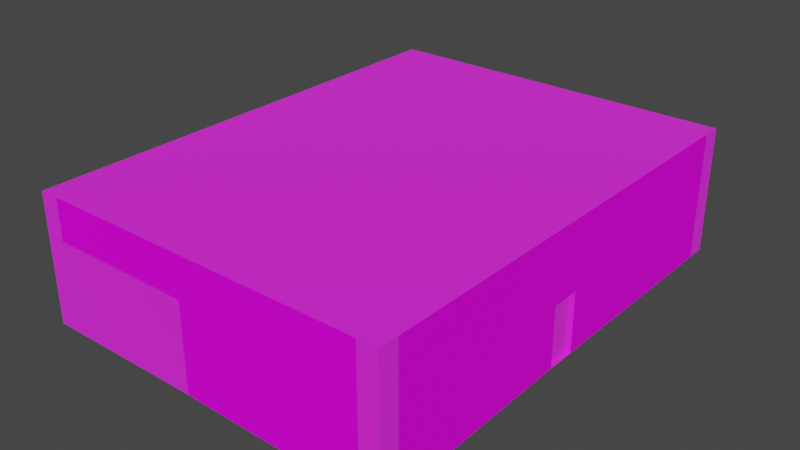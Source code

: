 # Source: SM_BLDG_07.blend  (saved by Blender 3.1.7; exported with 4.5.12 LTS)
import bpy
from mathutils import Matrix  # noqa: F401  (used for matrix-valued properties, if any)

bpy.ops.wm.read_factory_settings(use_empty=True)
scene = bpy.context.scene
scene.name = 'Scene'

# ---- collections
col_sm_bldg_07 = bpy.data.collections.new('SM_BLDG_07'); scene.collection.children.link(col_sm_bldg_07)

# ---- images (referenced by path relative to the original .blend; pixels are not part of the script)
import os
ASSET_DIR = os.environ.get("B2B_ASSET_DIR", "")  # directory of the original .blend (textures are referenced by path, not embedded)
HERE = os.path.dirname(os.path.abspath(__file__))  # packed textures are extracted next to this script under _unpacked/

def load_image(name, relpath, width, height, colorspace="sRGB"):
    """Load a texture the original file referenced (path relative to the .blend, or extracted next to this script)."""
    p = next((c for c in (os.path.join(HERE, relpath), os.path.join(ASSET_DIR, relpath)) if relpath and os.path.exists(c)), "")
    if p:
        img = bpy.data.images.load(p, check_existing=True)
        img.name = name
    else:  # same state as the original file: an image datablock whose file is absent (Cycles renders it pink)
        img = bpy.data.images.new(name, width, height)
        img.source = "FILE"
        img.filepath = "//" + (relpath or name)
    img.colorspace_settings.name = colorspace
    return img
img_concretemanky_png = load_image('ConcreteManky.PNG', 'ConcreteManky.PNG', 1024, 1024, 'sRGB')
img_pli_png = load_image('pli.PNG', 'pli.PNG', 1024, 1024, 'sRGB')
img_vor_png = load_image('vor.PNG', 'vor.PNG', 1024, 1024, 'sRGB')
img_dver_png = load_image('dver.PNG', 'dver.PNG', 1024, 1024, 'sRGB')
img_roof_png = load_image('roof.PNG', 'roof.PNG', 1024, 1024, 'sRGB')
img_kirpst5_png = load_image('kirpst5.PNG', 'kirpst5.PNG', 1024, 1024, 'sRGB')

# ---- materials (node trees are filled in below, after node groups)
mat_sm_bldg_07_0 = bpy.data.materials.new('SM_BLDG_07.0')
mat_sm_bldg_07_0.use_transparent_shadow = False
mat_sm_bldg_07_0.diffuse_color = (1.0, 1.0, 1.0, 1.0)
mat_sm_bldg_07_0.roughness = 1.0
mat_sm_bldg_07_0.specular_intensity = 1.0
mat_sm_bldg_07_1 = bpy.data.materials.new('SM_BLDG_07.1')
mat_sm_bldg_07_1.use_transparent_shadow = False
mat_sm_bldg_07_1.diffuse_color = (0.5843, 0.5843, 0.5843, 1.0)
mat_sm_bldg_07_1.roughness = 1.0
mat_sm_bldg_07_1.specular_intensity = 0.1
mat_sm_bldg_07_2 = bpy.data.materials.new('SM_BLDG_07.2')
mat_sm_bldg_07_2.use_transparent_shadow = False
mat_sm_bldg_07_2.diffuse_color = (1.0, 1.0, 1.0, 1.0)
mat_sm_bldg_07_2.roughness = 1.0
mat_sm_bldg_07_2.specular_intensity = 1.0
mat_sm_bldg_07_3 = bpy.data.materials.new('SM_BLDG_07.3')
mat_sm_bldg_07_3.use_transparent_shadow = False
mat_sm_bldg_07_3.diffuse_color = (1.0, 1.0, 1.0, 1.0)
mat_sm_bldg_07_3.roughness = 1.0
mat_sm_bldg_07_3.specular_intensity = 1.0
mat_sm_bldg_07_4 = bpy.data.materials.new('SM_BLDG_07.4')
mat_sm_bldg_07_4.use_transparent_shadow = False
mat_sm_bldg_07_4.diffuse_color = (1.0, 1.0, 1.0, 1.0)
mat_sm_bldg_07_4.roughness = 1.0
mat_sm_bldg_07_4.specular_intensity = 1.0
mat_sm_bldg_07_5 = bpy.data.materials.new('SM_BLDG_07.5')
mat_sm_bldg_07_5.use_transparent_shadow = False
mat_sm_bldg_07_5.diffuse_color = (1.0, 1.0, 1.0, 1.0)
mat_sm_bldg_07_5.roughness = 1.0
mat_sm_bldg_07_5.specular_intensity = 1.0

# ---- material node trees
mat_sm_bldg_07_0.use_nodes = True; mat_sm_bldg_07_0.node_tree.nodes.clear()
_N = mat_sm_bldg_07_0.node_tree.nodes; _L = mat_sm_bldg_07_0.node_tree.links
n0 = _N.new('ShaderNodeBsdfPrincipled'); n0.name = 'Principled BSDF'; n0.location = (10, 300)
n0.distribution = 'GGX'
n0.subsurface_method = 'RANDOM_WALK_SKIN'
n0.inputs[2].default_value = 1.0
n0.inputs[3].default_value = 1.45
n0.inputs[13].default_value = 1.0
n0.inputs[27].default_value = (0.0, 0.0, 0.0, 1.0)
n0.inputs[28].default_value = 1.0
n1 = _N.new('ShaderNodeOutputMaterial'); n1.name = 'Material Output'; n1.location = (300, 300)
n2 = _N.new('ShaderNodeTexImage'); n2.name = 'Image Texture'; n2.location = (-300, 600)
n2.label = 'ConcreteManky'
n2.image = img_concretemanky_png
_L.new(n0.outputs[0], n1.inputs[0])
_L.new(n2.outputs[0], n0.inputs[0])
n1.is_active_output = True
mat_sm_bldg_07_1.use_nodes = True; mat_sm_bldg_07_1.node_tree.nodes.clear()
_N = mat_sm_bldg_07_1.node_tree.nodes; _L = mat_sm_bldg_07_1.node_tree.links
n0 = _N.new('ShaderNodeBsdfPrincipled'); n0.name = 'Principled BSDF'; n0.location = (10, 300)
n0.distribution = 'GGX'
n0.subsurface_method = 'RANDOM_WALK_SKIN'
n0.inputs[2].default_value = 1.0
n0.inputs[3].default_value = 1.45
n0.inputs[13].default_value = 0.1
n0.inputs[27].default_value = (0.0, 0.0, 0.0, 1.0)
n0.inputs[28].default_value = 1.0
n1 = _N.new('ShaderNodeOutputMaterial'); n1.name = 'Material Output'; n1.location = (300, 300)
n2 = _N.new('ShaderNodeTexImage'); n2.name = 'Image Texture'; n2.location = (-300, 600)
n2.label = 'pli'
n2.image = img_pli_png
_L.new(n0.outputs[0], n1.inputs[0])
_L.new(n2.outputs[0], n0.inputs[0])
n1.is_active_output = True
mat_sm_bldg_07_2.use_nodes = True; mat_sm_bldg_07_2.node_tree.nodes.clear()
_N = mat_sm_bldg_07_2.node_tree.nodes; _L = mat_sm_bldg_07_2.node_tree.links
n0 = _N.new('ShaderNodeBsdfPrincipled'); n0.name = 'Principled BSDF'; n0.location = (10, 300)
n0.distribution = 'GGX'
n0.subsurface_method = 'RANDOM_WALK_SKIN'
n0.inputs[2].default_value = 1.0
n0.inputs[3].default_value = 1.45
n0.inputs[13].default_value = 1.0
n0.inputs[27].default_value = (0.0, 0.0, 0.0, 1.0)
n0.inputs[28].default_value = 1.0
n1 = _N.new('ShaderNodeOutputMaterial'); n1.name = 'Material Output'; n1.location = (300, 300)
n2 = _N.new('ShaderNodeTexImage'); n2.name = 'Image Texture'; n2.location = (-300, 600)
n2.label = 'vor'
n2.image = img_vor_png
_L.new(n0.outputs[0], n1.inputs[0])
_L.new(n2.outputs[0], n0.inputs[0])
n1.is_active_output = True
mat_sm_bldg_07_3.use_nodes = True; mat_sm_bldg_07_3.node_tree.nodes.clear()
_N = mat_sm_bldg_07_3.node_tree.nodes; _L = mat_sm_bldg_07_3.node_tree.links
n0 = _N.new('ShaderNodeBsdfPrincipled'); n0.name = 'Principled BSDF'; n0.location = (10, 300)
n0.distribution = 'GGX'
n0.subsurface_method = 'RANDOM_WALK_SKIN'
n0.inputs[2].default_value = 1.0
n0.inputs[3].default_value = 1.45
n0.inputs[13].default_value = 1.0
n0.inputs[27].default_value = (0.0, 0.0, 0.0, 1.0)
n0.inputs[28].default_value = 1.0
n1 = _N.new('ShaderNodeOutputMaterial'); n1.name = 'Material Output'; n1.location = (300, 300)
n2 = _N.new('ShaderNodeTexImage'); n2.name = 'Image Texture'; n2.location = (-300, 600)
n2.label = 'dver'
n2.image = img_dver_png
_L.new(n0.outputs[0], n1.inputs[0])
_L.new(n2.outputs[0], n0.inputs[0])
n1.is_active_output = True
mat_sm_bldg_07_4.use_nodes = True; mat_sm_bldg_07_4.node_tree.nodes.clear()
_N = mat_sm_bldg_07_4.node_tree.nodes; _L = mat_sm_bldg_07_4.node_tree.links
n0 = _N.new('ShaderNodeBsdfPrincipled'); n0.name = 'Principled BSDF'; n0.location = (10, 300)
n0.distribution = 'GGX'
n0.subsurface_method = 'RANDOM_WALK_SKIN'
n0.inputs[2].default_value = 1.0
n0.inputs[3].default_value = 1.45
n0.inputs[13].default_value = 1.0
n0.inputs[27].default_value = (0.0, 0.0, 0.0, 1.0)
n0.inputs[28].default_value = 1.0
n1 = _N.new('ShaderNodeOutputMaterial'); n1.name = 'Material Output'; n1.location = (300, 300)
n2 = _N.new('ShaderNodeTexImage'); n2.name = 'Image Texture'; n2.location = (-300, 600)
n2.label = 'roof'
n2.image = img_roof_png
_L.new(n0.outputs[0], n1.inputs[0])
_L.new(n2.outputs[0], n0.inputs[0])
n1.is_active_output = True
mat_sm_bldg_07_5.use_nodes = True; mat_sm_bldg_07_5.node_tree.nodes.clear()
_N = mat_sm_bldg_07_5.node_tree.nodes; _L = mat_sm_bldg_07_5.node_tree.links
n0 = _N.new('ShaderNodeBsdfPrincipled'); n0.name = 'Principled BSDF'; n0.location = (10, 300)
n0.distribution = 'GGX'
n0.subsurface_method = 'RANDOM_WALK_SKIN'
n0.inputs[2].default_value = 1.0
n0.inputs[3].default_value = 1.45
n0.inputs[13].default_value = 1.0
n0.inputs[27].default_value = (0.0, 0.0, 0.0, 1.0)
n0.inputs[28].default_value = 1.0
n1 = _N.new('ShaderNodeOutputMaterial'); n1.name = 'Material Output'; n1.location = (300, 300)
n2 = _N.new('ShaderNodeTexImage'); n2.name = 'Image Texture'; n2.location = (-300, 600)
n2.label = 'kirpst5'
n2.image = img_kirpst5_png
_L.new(n0.outputs[0], n1.inputs[0])
_L.new(n2.outputs[0], n0.inputs[0])
n1.is_active_output = True

# ---- world
world_world = bpy.data.worlds.new('World'); scene.world = world_world
world_world.use_nodes = True; world_world.node_tree.nodes.clear()
_N = world_world.node_tree.nodes; _L = world_world.node_tree.links
n0 = _N.new('ShaderNodeOutputWorld'); n0.name = 'World Output'; n0.location = (300, 300)
n1 = _N.new('ShaderNodeBackground'); n1.name = 'Background'; n1.location = (10, 300)
n1.inputs[0].default_value = (0.05088, 0.05088, 0.05088, 1.0)
_L.new(n1.outputs[0], n0.inputs[0])
n0.is_active_output = True
world_world.color = (0.05088, 0.05088, 0.05088)
world_world.use_sun_shadow = False
world_world.sun_shadow_jitter_overblur = 0.0

# ---- meshes
me_sm_bldg_07 = bpy.data.meshes.new('SM_BLDG_07')
me_sm_bldg_07.from_pydata([(-9.471, -11.41, 3.528), (7.308, -11.41, 3.528), (7.308, -11.41, -2.546), (7.308, -10.51, -2.546), (7.308, 9.768, -2.346), (7.308, 10.66, -2.346), (-8.576, 10.66, -2.346), (-9.471, 10.66, -2.346), (-9.471, 10.66, 3.528), (-9.471, 9.768, 3.528), (-9.471, 9.768, -2.346), (-9.471, -10.51, -2.346), (-9.471, -10.51, 3.528), (7.308, -10.51, 3.528), (7.308, -0.2043, 0.4426), (7.308, 9.768, 3.528), (7.308, -1.575, 0.4426), (7.308, -0.2043, -2.346), (-1.5, 10.66, 0.3675), (-1.5, 10.66, -2.346), (-8.576, 10.66, 3.528), (6.413, 10.66, 3.528), (6.413, 10.66, -2.346), (7.108, -1.575, 0.4426), (-0.06687, 10.46, -2.346), (-0.06687, 10.46, 0.3675), (7.308, -1.575, -2.346), (7.108, -1.575, -2.346), (7.108, -0.2043, 0.4426), (-1.5, 10.46, 0.3675), (-1.5, 10.46, -2.346), (-0.06687, 10.66, 0.3675), (7.108, -0.2043, -2.346), (-0.06687, 10.66, -2.346), (7.308, 10.66, 3.528), (-1.866, -11.41, 1.66), (-8.576, -11.41, 3.528), (6.413, -11.41, 3.528), (6.413, -11.41, -2.546), (-1.866, -11.41, -2.346), (-3.25, -11.41, -2.346), (-3.25, -11.41, 1.66), (-7.602, -11.41, -2.346), (-7.602, -11.41, 1.66), (-9.471, -11.41, -2.346), (-8.576, -11.41, 1.66)], [], [(16, 26, 27), (27, 23, 16), (14, 16, 23), (23, 28, 14), (17, 14, 28), (28, 32, 17), (19, 18, 29), (29, 30, 19), (18, 31, 25), (25, 29, 18), (31, 33, 24), (24, 25, 31), (26, 17, 32), (32, 27, 26), (33, 19, 30), (30, 24, 33), (12, 9, 10), (10, 11, 12), (16, 13, 3), (3, 26, 16), (14, 15, 13), (13, 16, 14), (14, 17, 4), (4, 15, 14), (18, 19, 6), (18, 6, 20), (18, 20, 21), (31, 18, 21), (31, 21, 22), (31, 22, 33), (45, 35, 36), (36, 35, 37), (39, 38, 37), (39, 37, 35), (42, 40, 41), (42, 41, 43), (27, 32, 28), (27, 28, 23), (24, 30, 29), (24, 29, 25), (1, 34, 8), (1, 8, 0), (36, 0, 44), (1, 37, 38), (38, 2, 1), (13, 1, 2), (2, 3, 13), (34, 15, 4), (4, 5, 34), (21, 34, 5), (5, 22, 21), (8, 20, 6), (6, 7, 8), (9, 8, 7), (7, 10, 9), (0, 12, 11), (11, 44, 0), (40, 39, 41), (41, 39, 35), (44, 42, 43), (44, 43, 45), (44, 45, 36)])
me_sm_bldg_07.polygons.foreach_set('use_smooth', [True] * 62)
me_sm_bldg_07.polygons.foreach_set('material_index', [0, 0, 0, 0, 0, 0, 0, 0, 0, 0, 0, 0, 0, 0, 0, 0, 1, 1, 1, 1, 1, 1, 1, 1, 1, 1, 1, 1, 1, 1, 1, 1, 1, 1, 2, 2, 3, 3, 3, 3, 4, 4, 5, 5, 5, 5, 5, 5, 5, 5, 5, 5, 5, 5, 5, 5, 5, 5, 5, 5, 5, 5])
_k = set([(0, 1), (0, 8), (0, 11), (0, 12), (0, 36), (0, 44), (1, 2), (1, 8), (1, 13), (1, 34), (1, 37), (1, 38), (2, 3), (2, 13), (2, 38), (3, 13), (3, 16), (3, 26), (4, 5), (4, 14), (4, 15), (4, 17), (4, 34), (5, 21), (5, 22), (5, 34), (6, 7), (6, 8), (6, 18), (6, 19), (6, 20), (7, 8), (7, 9), (7, 10), (8, 9), (8, 20), (8, 34), (9, 10), (9, 12), (10, 11), (10, 12), (11, 12), (11, 44), (13, 14), (13, 15), (13, 16), (14, 15), (14, 16), (14, 17), (14, 23), (14, 28), (15, 34), (16, 23), (16, 26), (16, 27), (17, 26), (17, 28), (17, 32), (18, 19), (18, 20), (18, 21), (18, 25), (18, 29), (18, 31), (19, 29), (19, 30), (19, 33), (20, 21), (21, 22), (21, 31), (21, 34), (22, 31), (22, 33), (23, 27), (23, 28), (24, 25), (24, 29), (24, 30), (24, 31), (24, 33), (25, 29), (25, 31), (26, 27), (26, 32), (27, 28), (27, 32), (28, 32), (29, 30), (30, 33), (31, 33), (35, 36), (35, 37), (35, 39), (35, 41), (35, 45), (36, 37), (36, 44), (36, 45), (37, 38), (37, 39), (38, 39), (39, 40), (39, 41), (40, 41), (40, 42), (41, 42), (41, 43), (42, 43), (42, 44), (43, 44), (43, 45), (44, 45)])
me_sm_bldg_07.attributes.new('sharp_edge', 'BOOLEAN', 'EDGE').data.foreach_set('value', [ (min(e.vertices), max(e.vertices)) in _k for e in me_sm_bldg_07.edges])
_uv = me_sm_bldg_07.uv_layers.new(name='UVMap')
_uv.uv.foreach_set('vector', [-1.702, 2.197, -1.702, 0.8028, -1.602, 0.8028, -1.602, 0.8028, -1.602, 2.197, -1.702, 2.197, -1.702, -0.8744, -1.702, -1.559, -1.602, -1.559, -1.602, -1.559, -1.602, -0.8744, -1.702, -0.8744, 2.702, 0.8028, 2.702, 2.197, 2.602, 2.197, 2.602, 2.197, 2.602, 0.8028, 2.702, 0.8028, 3.559, 0.8028, 3.559, 2.16, 3.459, 2.16, 3.459, 2.16, 3.459, 0.8028, 3.559, 0.8028, 2.702, 4.559, 1.985, 4.559, 1.985, 4.459, 1.985, 4.459, 2.702, 4.459, 2.702, 4.559, -2.559, 2.16, -2.559, 0.8028, -2.459, 0.8028, -2.459, 0.8028, -2.459, 2.16, -2.559, 2.16, 2.702, -1.559, 2.702, -0.8744, 2.602, -0.8744, 2.602, -0.8744, 2.602, -1.559, 2.702, -1.559, -0.9854, 4.559, -1.702, 4.559, -1.702, 4.459, -1.702, 4.459, -0.9854, 4.459, -0.9854, 4.559, 2.877, 2.441, 0.123, 2.441, 0.123, 1.048, 0.123, 1.048, 2.877, 1.048, 2.877, 2.441, 1.337, 1.709, 0.123, 2.441, 0.123, 1.001, 0.123, 1.001, 1.337, 1.048, 1.337, 1.709, 1.523, 1.709, 2.877, 2.441, 0.123, 2.441, 0.123, 2.441, 1.337, 1.709, 1.523, 1.709, 1.523, 1.709, 1.523, 1.048, 2.877, 1.048, 2.877, 1.048, 2.877, 2.441, 1.523, 1.709, 1.049, 1.692, 1.049, 1.048, -0.001238, 1.048, 1.049, 1.692, -0.001238, 1.048, -0.001238, 2.441, 1.049, 1.692, -0.001238, 2.441, 2.222, 2.441, 1.261, 1.692, 1.049, 1.692, 2.222, 2.441, 1.261, 1.692, 2.222, 2.441, 2.222, 1.048, 1.261, 1.692, 2.222, 1.048, 1.261, 1.048, -0.00128, 1.998, 0.9966, 1.998, -0.00128, 2.441, -0.00128, 2.441, 0.9966, 1.998, 2.222, 2.441, 0.9966, 1.048, 2.222, 1.001, 2.222, 2.441, 0.9966, 1.048, 2.222, 2.441, 0.9966, 1.998, 0.0004995, 1.0, 0.9995, 1.0, 0.9995, 2.0, 0.0004995, 1.0, 0.9995, 2.0, 0.0004995, 2.0, 0.0004995, 1.0, 0.9995, 1.0, 0.9995, 2.0, 0.0004995, 1.0, 0.9995, 2.0, 0.0004995, 2.0, 0.0004995, 1.0, 0.9995, 1.0, 0.9995, 2.0, 0.0004995, 1.0, 0.9995, 2.0, 0.0004995, 2.0, 1.059, 0.7643, 1.059, 2.236, -0.05929, 2.236, 1.059, 0.7643, -0.05929, 2.236, -0.05929, 0.7643, -0.9989, 2.368, -1.178, 2.368, -1.178, 0.6894, 2.178, 2.368, 1.999, 2.368, 1.999, 0.6323, 1.999, 0.6323, 2.178, 0.6323, 2.178, 2.368, -1.528, 2.368, -1.707, 2.368, -1.707, 0.6323, -1.707, 0.6323, -1.528, 0.6323, -1.528, 2.368, 2.707, 2.368, 2.528, 2.368, 2.528, 0.6894, 2.528, 0.6894, 2.707, 0.6894, 2.707, 2.368, -0.9989, 2.368, -1.178, 2.368, -1.178, 0.6894, -1.178, 0.6894, -0.9989, 0.6894, -0.9989, 2.368, 2.178, 2.368, 1.999, 2.368, 1.999, 0.6894, 1.999, 0.6894, 2.178, 0.6894, 2.178, 2.368, -1.528, 2.368, -1.707, 2.368, -1.707, 0.6894, -1.707, 0.6894, -1.528, 0.6894, -1.528, 2.368, 2.707, 2.368, 2.528, 2.368, 2.528, 0.6894, 2.528, 0.6894, 2.707, 0.6894, 2.707, 2.368, 0.06623, 0.6894, 0.3431, 0.6894, 0.06623, 1.834, 0.06623, 1.834, 0.3431, 0.6894, 0.3431, 1.834, -1.178, 0.6894, -0.8041, 0.6894, -0.8041, 1.834, -1.178, 0.6894, -0.8041, 1.834, -0.9989, 1.834, -1.178, 0.6894, -0.9989, 1.834, -0.9989, 2.368])
_ca = me_sm_bldg_07.color_attributes.new('Col', 'BYTE_COLOR', 'CORNER')
_ca.data.foreach_set('color', [0.01764, 0.01764, 0.016, 1.0, 0.01764, 0.01681, 0.016, 1.0, 0.01764, 0.01681, 0.016, 1.0, 0.01764, 0.01681, 0.016, 1.0, 0.01764, 0.01764, 0.016, 1.0, 0.01764, 0.01764, 0.016, 1.0, 0.0137, 0.01229, 0.01161, 1.0, 0.0137, 0.01229, 0.01161, 1.0, 0.0137, 0.01229, 0.01161, 1.0, 0.0137, 0.01229, 0.01161, 1.0, 0.0137, 0.01229, 0.01161, 1.0, 0.0137, 0.01229, 0.01161, 1.0, 0.01444, 0.01444, 0.01298, 1.0, 0.01444, 0.01444, 0.01298, 1.0, 0.01444, 0.01444, 0.01298, 1.0, 0.01444, 0.01444, 0.01298, 1.0, 0.01444, 0.01444, 0.01298, 1.0, 0.01444, 0.01444, 0.01298, 1.0, 0.0, 0.0, 0.0, 1.0, 0.0, 0.0, 0.0, 1.0, 0.0, 0.0, 0.0, 1.0, 0.0, 0.0, 0.0, 1.0, 0.0, 0.0, 0.0, 1.0, 0.0, 0.0, 0.0, 1.0, 0.0137, 0.01229, 0.01161, 1.0, 0.0137, 0.01229, 0.01161, 1.0, 0.0137, 0.01229, 0.01161, 1.0, 0.0137, 0.01229, 0.01161, 1.0, 0.0137, 0.01229, 0.01161, 1.0, 0.0137, 0.01229, 0.01161, 1.0, 0.2195, 0.1981, 0.1779, 1.0, 0.2195, 0.1981, 0.1779, 1.0, 0.2195, 0.1981, 0.1779, 1.0, 0.2195, 0.1981, 0.1779, 1.0, 0.2195, 0.1981, 0.1779, 1.0, 0.2195, 0.1981, 0.1779, 1.0, 0.1746, 0.159, 0.1441, 1.0, 0.1746, 0.159, 0.1441, 1.0, 0.1746, 0.159, 0.1441, 1.0, 0.1746, 0.159, 0.1441, 1.0, 0.1746, 0.159, 0.1441, 1.0, 0.1746, 0.159, 0.1441, 1.0, 0.1746, 0.159, 0.1441, 1.0, 0.1746, 0.159, 0.1441, 1.0, 0.1746, 0.159, 0.1441, 1.0, 0.1746, 0.159, 0.1441, 1.0, 0.1746, 0.159, 0.1441, 1.0, 0.1746, 0.159, 0.1441, 1.0, 0.2195, 0.1981, 0.1779, 1.0, 0.2195, 0.1981, 0.1779, 1.0, 0.2195, 0.1981, 0.1779, 1.0, 0.2195, 0.1981, 0.1779, 1.0, 0.2195, 0.1981, 0.1779, 1.0, 0.2195, 0.1981, 0.1779, 1.0, 0.0, 0.0, 0.0, 1.0, 0.0, 0.0, 0.0, 1.0, 0.0, 0.0, 0.0, 1.0, 0.0, 0.0, 0.0, 1.0, 0.0, 0.0, 0.0, 1.0, 0.0, 0.0, 0.0, 1.0, 0.0, 0.0, 0.0, 1.0, 0.0, 0.0, 0.0, 1.0, 0.0, 0.0, 0.0, 1.0, 0.0, 0.0, 0.0, 1.0, 0.0, 0.0, 0.0, 1.0, 0.0, 0.0, 0.0, 1.0, 0.0, 0.0, 0.0, 1.0, 0.0, 0.0, 0.0, 1.0, 0.0, 0.0, 0.0, 1.0, 0.0, 0.0, 0.0, 1.0, 0.0, 0.0, 0.0, 1.0, 0.0, 0.0, 0.0, 1.0, 0.01764, 0.01764, 0.016, 1.0, 0.01764, 0.01764, 0.016, 1.0, 0.01764, 0.01764, 0.016, 1.0, 0.01764, 0.01764, 0.016, 1.0, 0.01764, 0.01764, 0.016, 1.0, 0.01764, 0.01764, 0.016, 1.0, 0.01764, 0.01764, 0.016, 1.0, 0.01764, 0.01764, 0.016, 1.0, 0.01764, 0.01764, 0.016, 1.0, 0.01764, 0.01764, 0.016, 1.0, 0.01764, 0.01764, 0.016, 1.0, 0.01764, 0.01764, 0.016, 1.0, 0.01764, 0.01764, 0.016, 1.0, 0.01764, 0.01764, 0.016, 1.0, 0.01764, 0.01764, 0.016, 1.0, 0.01764, 0.01764, 0.016, 1.0, 0.01764, 0.01764, 0.016, 1.0, 0.01764, 0.01764, 0.016, 1.0, 0.01444, 0.01444, 0.01298, 1.0, 0.01444, 0.01444, 0.01298, 1.0, 0.01444, 0.01444, 0.01298, 1.0, 0.01444, 0.01444, 0.01298, 1.0, 0.01444, 0.01444, 0.01298, 1.0, 0.01444, 0.01444, 0.01298, 1.0, 0.01444, 0.01444, 0.01298, 1.0, 0.01444, 0.01444, 0.01298, 1.0, 0.01444, 0.01444, 0.01298, 1.0, 0.01444, 0.01444, 0.01298, 1.0, 0.01444, 0.01444, 0.01298, 1.0, 0.01444, 0.01444, 0.01298, 1.0, 0.01444, 0.01444, 0.01298, 1.0, 0.01444, 0.01444, 0.01298, 1.0, 0.01444, 0.01444, 0.01298, 1.0, 0.01444, 0.01444, 0.01298, 1.0, 0.01444, 0.01444, 0.01298, 1.0, 0.01444, 0.01444, 0.01298, 1.0, 0.0, 0.0, 0.0, 1.0, 0.0, 0.0, 0.0, 1.0, 0.0, 0.0, 0.0, 1.0, 0.0, 0.0, 0.0, 1.0, 0.0, 0.0, 0.0, 1.0, 0.0, 0.0, 0.0, 1.0, 0.01764, 0.01764, 0.016, 1.0, 0.01764, 0.01764, 0.016, 1.0, 0.01764, 0.01764, 0.016, 1.0, 0.01764, 0.01764, 0.016, 1.0, 0.01764, 0.01764, 0.016, 1.0, 0.01764, 0.01764, 0.016, 1.0, 0.1746, 0.159, 0.1413, 1.0, 0.1746, 0.159, 0.1413, 1.0, 0.1746, 0.159, 0.1413, 1.0, 0.1746, 0.159, 0.1413, 1.0, 0.1746, 0.159, 0.1413, 1.0, 0.1746, 0.159, 0.1413, 1.0, 0.01444, 0.01444, 0.01298, 1.0, 0.01444, 0.01444, 0.01298, 1.0, 0.01444, 0.01444, 0.01298, 1.0, 0.01444, 0.01444, 0.01298, 1.0, 0.01444, 0.01444, 0.01298, 1.0, 0.01444, 0.01444, 0.01298, 1.0, 0.01444, 0.01444, 0.01298, 1.0, 0.01444, 0.01444, 0.01298, 1.0, 0.01444, 0.01444, 0.01298, 1.0, 0.0, 0.0, 0.0, 1.0, 0.0, 0.0, 0.0, 1.0, 0.0, 0.0, 0.0, 1.0, 0.0, 0.0, 0.0, 1.0, 0.0, 0.0, 0.0, 1.0, 0.0, 0.0, 0.0, 1.0, 0.0, 0.0, 0.0, 1.0, 0.0, 0.0, 0.0, 1.0, 0.0, 0.0, 0.0, 1.0, 0.0, 0.0, 0.0, 1.0, 0.0, 0.0, 0.0, 1.0, 0.0, 0.0, 0.0, 1.0, 0.01764, 0.01764, 0.016, 1.0, 0.01764, 0.01764, 0.016, 1.0, 0.01764, 0.01764, 0.016, 1.0, 0.01764, 0.01764, 0.016, 1.0, 0.01764, 0.01764, 0.016, 1.0, 0.01764, 0.01764, 0.016, 1.0, 0.01764, 0.01764, 0.016, 1.0, 0.01764, 0.01764, 0.016, 1.0, 0.01764, 0.01764, 0.016, 1.0, 0.01764, 0.01764, 0.016, 1.0, 0.01764, 0.01764, 0.016, 1.0, 0.01764, 0.01764, 0.016, 1.0, 0.2195, 0.1981, 0.1779, 1.0, 0.2195, 0.1981, 0.1779, 1.0, 0.2195, 0.1981, 0.1779, 1.0, 0.2195, 0.1981, 0.1779, 1.0, 0.2195, 0.1981, 0.1779, 1.0, 0.2195, 0.1981, 0.1779, 1.0, 0.2195, 0.1981, 0.1779, 1.0, 0.2195, 0.1981, 0.1779, 1.0, 0.2195, 0.1981, 0.1779, 1.0, 0.2195, 0.1981, 0.1779, 1.0, 0.2195, 0.1981, 0.1779, 1.0, 0.2195, 0.1981, 0.1779, 1.0, 0.01444, 0.01444, 0.01298, 1.0, 0.01444, 0.01444, 0.01298, 1.0, 0.01444, 0.01444, 0.01298, 1.0, 0.01444, 0.01444, 0.01298, 1.0, 0.01444, 0.01444, 0.01298, 1.0, 0.01444, 0.01444, 0.01298, 1.0, 0.01444, 0.01444, 0.01298, 1.0, 0.01444, 0.01444, 0.01298, 1.0, 0.01444, 0.01444, 0.01298, 1.0, 0.01444, 0.01444, 0.01298, 1.0, 0.01444, 0.01444, 0.01298, 1.0, 0.01444, 0.01444, 0.01298, 1.0, 0.01444, 0.01444, 0.01298, 1.0, 0.01444, 0.01444, 0.01298, 1.0, 0.01444, 0.01444, 0.01298, 1.0])
_ca = me_sm_bldg_07.color_attributes.new('Col.001', 'BYTE_COLOR', 'CORNER')
_ca.data.foreach_set('color', [0.0009106, 0.0009106, 0.0009106, 1.0, 0.0009106, 0.0009106, 0.0009106, 1.0, 0.0009106, 0.0009106, 0.0009106, 1.0, 0.0009106, 0.0009106, 0.0009106, 1.0, 0.0009106, 0.0009106, 0.0009106, 1.0, 0.0009106, 0.0009106, 0.0009106, 1.0, 0.003677, 0.003347, 0.003035, 1.0, 0.003677, 0.003347, 0.003035, 1.0, 0.003677, 0.003347, 0.003035, 1.0, 0.003677, 0.003347, 0.003035, 1.0, 0.003677, 0.003347, 0.003035, 1.0, 0.003677, 0.003347, 0.003035, 1.0, 0.001214, 0.0009106, 0.0006071, 1.0, 0.001214, 0.0009106, 0.0006071, 1.0, 0.001214, 0.0009106, 0.0006071, 1.0, 0.001214, 0.0009106, 0.0006071, 1.0, 0.001214, 0.0009106, 0.0006071, 1.0, 0.001214, 0.0009106, 0.0006071, 1.0, 0.002125, 0.002428, 0.002732, 1.0, 0.002125, 0.002428, 0.002732, 1.0, 0.002125, 0.002428, 0.002732, 1.0, 0.002125, 0.002428, 0.002732, 1.0, 0.002125, 0.002428, 0.002732, 1.0, 0.002125, 0.002428, 0.002732, 1.0, 0.003677, 0.003347, 0.003035, 1.0, 0.003677, 0.003347, 0.003035, 1.0, 0.003677, 0.003347, 0.003035, 1.0, 0.003677, 0.003347, 0.003035, 1.0, 0.003677, 0.003347, 0.003035, 1.0, 0.003677, 0.003347, 0.003035, 1.0, 0.003035, 0.003035, 0.002732, 1.0, 0.003035, 0.003035, 0.002732, 1.0, 0.003035, 0.003035, 0.002732, 1.0, 0.003035, 0.003035, 0.002732, 1.0, 0.003035, 0.003035, 0.002732, 1.0, 0.003035, 0.003035, 0.002732, 1.0, 0.004391, 0.005182, 0.006049, 1.0, 0.004391, 0.005182, 0.006049, 1.0, 0.004391, 0.005182, 0.006049, 1.0, 0.004391, 0.005182, 0.006049, 1.0, 0.004391, 0.005182, 0.006049, 1.0, 0.004391, 0.005182, 0.006049, 1.0, 0.004391, 0.005182, 0.006049, 1.0, 0.004391, 0.005182, 0.006049, 1.0, 0.004391, 0.005182, 0.006049, 1.0, 0.004391, 0.005182, 0.006049, 1.0, 0.004391, 0.005182, 0.006049, 1.0, 0.004391, 0.005182, 0.006049, 1.0, 0.003347, 0.003035, 0.002732, 1.0, 0.003035, 0.003035, 0.002732, 1.0, 0.003035, 0.003035, 0.002732, 1.0, 0.003035, 0.003035, 0.002732, 1.0, 0.003347, 0.003035, 0.002732, 1.0, 0.003347, 0.003035, 0.002732, 1.0, 0.002125, 0.002428, 0.002732, 1.0, 0.002125, 0.002428, 0.002732, 1.0, 0.002125, 0.002428, 0.002732, 1.0, 0.002125, 0.002428, 0.002732, 1.0, 0.002125, 0.002428, 0.002732, 1.0, 0.002125, 0.002428, 0.002732, 1.0, 0.002125, 0.002428, 0.002732, 1.0, 0.002125, 0.002428, 0.002732, 1.0, 0.002125, 0.002428, 0.002732, 1.0, 0.002125, 0.002428, 0.002732, 1.0, 0.002125, 0.002428, 0.002732, 1.0, 0.002125, 0.002428, 0.002732, 1.0, 0.002125, 0.002428, 0.002732, 1.0, 0.002125, 0.002428, 0.002732, 1.0, 0.002125, 0.002428, 0.002732, 1.0, 0.002125, 0.002428, 0.002732, 1.0, 0.002125, 0.002428, 0.002732, 1.0, 0.002125, 0.002428, 0.002732, 1.0, 0.0009106, 0.0009106, 0.0009106, 1.0, 0.0009106, 0.0009106, 0.0009106, 1.0, 0.0009106, 0.0009106, 0.0009106, 1.0, 0.0009106, 0.0009106, 0.0009106, 1.0, 0.0009106, 0.0009106, 0.0009106, 1.0, 0.0009106, 0.0009106, 0.0009106, 1.0, 0.0009106, 0.0009106, 0.0009106, 1.0, 0.0009106, 0.0009106, 0.0009106, 1.0, 0.0009106, 0.0009106, 0.0009106, 1.0, 0.0009106, 0.0009106, 0.0009106, 1.0, 0.0009106, 0.0009106, 0.0009106, 1.0, 0.0009106, 0.0009106, 0.0009106, 1.0, 0.0009106, 0.0009106, 0.0009106, 1.0, 0.0009106, 0.0009106, 0.0009106, 1.0, 0.0009106, 0.0009106, 0.0009106, 1.0, 0.0009106, 0.0009106, 0.0009106, 1.0, 0.0009106, 0.0009106, 0.0009106, 1.0, 0.0009106, 0.0009106, 0.0009106, 1.0, 0.001214, 0.0009106, 0.0006071, 1.0, 0.001214, 0.0009106, 0.0006071, 1.0, 0.0009106, 0.0009106, 0.0006071, 1.0, 0.0009106, 0.0009106, 0.0006071, 1.0, 0.001214, 0.0009106, 0.0006071, 1.0, 0.001214, 0.0009106, 0.0006071, 1.0, 0.001214, 0.0009106, 0.0006071, 1.0, 0.001214, 0.0009106, 0.0006071, 1.0, 0.001214, 0.0009106, 0.0006071, 1.0, 0.001214, 0.0009106, 0.0006071, 1.0, 0.001214, 0.0009106, 0.0006071, 1.0, 0.001214, 0.0009106, 0.0006071, 1.0, 0.001214, 0.0009106, 0.0006071, 1.0, 0.001214, 0.0009106, 0.0006071, 1.0, 0.001214, 0.0009106, 0.0006071, 1.0, 0.001214, 0.0009106, 0.0006071, 1.0, 0.001214, 0.0009106, 0.0006071, 1.0, 0.001214, 0.0009106, 0.0006071, 1.0, 0.002125, 0.002428, 0.002732, 1.0, 0.002125, 0.002428, 0.002732, 1.0, 0.002125, 0.002428, 0.002732, 1.0, 0.002125, 0.002428, 0.002732, 1.0, 0.002125, 0.002428, 0.002732, 1.0, 0.002125, 0.002428, 0.002732, 1.0, 0.0009106, 0.0009106, 0.0009106, 1.0, 0.0009106, 0.0009106, 0.0009106, 1.0, 0.0009106, 0.0009106, 0.0009106, 1.0, 0.0009106, 0.0009106, 0.0009106, 1.0, 0.0009106, 0.0009106, 0.0009106, 1.0, 0.0009106, 0.0009106, 0.0009106, 1.0, 0.004391, 0.005182, 0.006049, 1.0, 0.004391, 0.005182, 0.006049, 1.0, 0.004391, 0.005182, 0.006049, 1.0, 0.004391, 0.005182, 0.006049, 1.0, 0.004391, 0.005182, 0.006049, 1.0, 0.004391, 0.005182, 0.006049, 1.0, 0.001214, 0.0009106, 0.0006071, 1.0, 0.001214, 0.0009106, 0.0006071, 1.0, 0.001214, 0.0009106, 0.0006071, 1.0, 0.001214, 0.0009106, 0.0006071, 1.0, 0.001214, 0.0009106, 0.0006071, 1.0, 0.001214, 0.0009106, 0.0006071, 1.0, 0.001214, 0.0009106, 0.0006071, 1.0, 0.001214, 0.0009106, 0.0006071, 1.0, 0.001214, 0.0009106, 0.0006071, 1.0, 0.002125, 0.002428, 0.002732, 1.0, 0.002125, 0.002428, 0.002732, 1.0, 0.002125, 0.002428, 0.002732, 1.0, 0.002125, 0.002428, 0.002732, 1.0, 0.002125, 0.002428, 0.002732, 1.0, 0.002125, 0.002428, 0.002732, 1.0, 0.002125, 0.002428, 0.002732, 1.0, 0.002125, 0.002428, 0.002732, 1.0, 0.002125, 0.002428, 0.002732, 1.0, 0.002125, 0.002428, 0.002732, 1.0, 0.002125, 0.002428, 0.002732, 1.0, 0.002125, 0.002428, 0.002732, 1.0, 0.0009106, 0.0009106, 0.0009106, 1.0, 0.0009106, 0.0009106, 0.0009106, 1.0, 0.0009106, 0.0009106, 0.0009106, 1.0, 0.0009106, 0.0009106, 0.0009106, 1.0, 0.0009106, 0.0009106, 0.0009106, 1.0, 0.0009106, 0.0009106, 0.0009106, 1.0, 0.0009106, 0.0009106, 0.0009106, 1.0, 0.0009106, 0.0009106, 0.0009106, 1.0, 0.0009106, 0.0009106, 0.0009106, 1.0, 0.0009106, 0.0009106, 0.0009106, 1.0, 0.0009106, 0.0009106, 0.0009106, 1.0, 0.0009106, 0.0009106, 0.0009106, 1.0, 0.003035, 0.003035, 0.002732, 1.0, 0.003035, 0.003035, 0.002732, 1.0, 0.003035, 0.003035, 0.002732, 1.0, 0.003035, 0.003035, 0.002732, 1.0, 0.003035, 0.003035, 0.002732, 1.0, 0.003035, 0.003035, 0.002732, 1.0, 0.003347, 0.003035, 0.002732, 1.0, 0.003347, 0.003035, 0.002732, 1.0, 0.003347, 0.003035, 0.002732, 1.0, 0.003347, 0.003035, 0.002732, 1.0, 0.003347, 0.003035, 0.002732, 1.0, 0.003347, 0.003035, 0.002732, 1.0, 0.001214, 0.0009106, 0.0006071, 1.0, 0.001214, 0.0009106, 0.0006071, 1.0, 0.001214, 0.0009106, 0.0006071, 1.0, 0.001214, 0.0009106, 0.0006071, 1.0, 0.001214, 0.0009106, 0.0006071, 1.0, 0.001214, 0.0009106, 0.0006071, 1.0, 0.001214, 0.0009106, 0.0006071, 1.0, 0.001214, 0.0009106, 0.0006071, 1.0, 0.001214, 0.0009106, 0.0006071, 1.0, 0.001214, 0.0009106, 0.0006071, 1.0, 0.001214, 0.0009106, 0.0006071, 1.0, 0.001214, 0.0009106, 0.0006071, 1.0, 0.001214, 0.0009106, 0.0006071, 1.0, 0.001214, 0.0009106, 0.0006071, 1.0, 0.001214, 0.0009106, 0.0006071, 1.0])
me_sm_bldg_07.materials.append(mat_sm_bldg_07_0)
me_sm_bldg_07.materials.append(mat_sm_bldg_07_1)
me_sm_bldg_07.materials.append(mat_sm_bldg_07_2)
me_sm_bldg_07.materials.append(mat_sm_bldg_07_3)
me_sm_bldg_07.materials.append(mat_sm_bldg_07_4)
me_sm_bldg_07.materials.append(mat_sm_bldg_07_5)
me_sm_bldg_07.use_remesh_fix_poles = True
me_sm_bldg_07.use_remesh_preserve_attributes = False
me_sm_bldg_07.update()

# ---- objects
ob_sm_bldg_07 = bpy.data.objects.new('SM_BLDG_07', me_sm_bldg_07)

# ---- transforms, parenting, visibility, modifiers, constraints
ob_sm_bldg_07.location = (0.0, 0.0, 0.0)
ob_sm_bldg_07.rotation_mode = 'QUATERNION'
ob_sm_bldg_07.rotation_quaternion = (1.0, 0.0, 0.0, 0.0)
_m = ob_sm_bldg_07.modifiers.new('EdgeSplit', 'EDGE_SPLIT')
_m.use_edge_angle = False

# ---- collection membership
col_sm_bldg_07.objects.link(ob_sm_bldg_07)

# ---- scene / render settings (as saved in the file)
scene.frame_start = 1; scene.frame_end = 250; scene.frame_set(1)
scene.render.engine = 'BLENDER_EEVEE_NEXT'
scene.cycles.sampling_pattern = 'TABULATED_SOBOL'
scene.cycles.use_light_tree = False
scene.view_settings.view_transform = 'Filmic'
bpy.context.view_layer.update()

# ---- added for rendering (the .blend has no active camera and no usable light): camera, sun
cam_auto = bpy.data.cameras.new('AutoCamera')
cam_auto.lens = 50.0
cam_auto.sensor_width = 36.0
cam_auto.clip_end = 1000.0
ob_auto_camera = bpy.data.objects.new('AutoCamera', cam_auto)
scene.collection.objects.link(ob_auto_camera)
ob_auto_camera.location = (25.1789, -31.8851, 21.4993)
ob_auto_camera.rotation_euler = (1.09748, -7.21219e-08, 0.694738)
scene.camera = ob_auto_camera
light_auto_sun = bpy.data.lights.new('AutoSun', 'SUN')
light_auto_sun.energy = 3.0
light_auto_sun.angle = 0.0523599
ob_auto_sun = bpy.data.objects.new('AutoSun', light_auto_sun)
scene.collection.objects.link(ob_auto_sun)
ob_auto_sun.rotation_euler = (0.872665, 0.174533, 0.523599)
bpy.context.view_layer.update()

